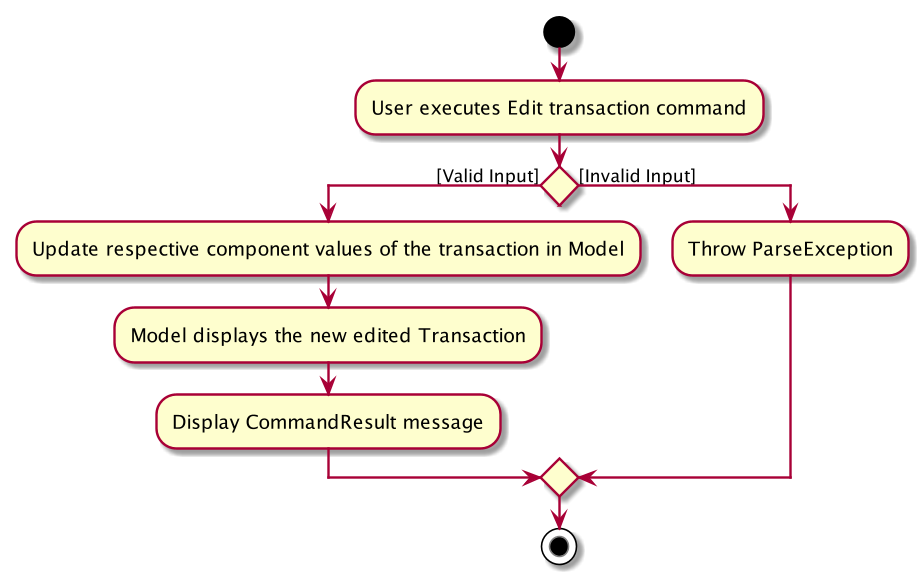

The diagram above was rendered by PlantUML. Its source (embedded in the PNG):
@startuml
start
:User executes Edit transaction command;


if () then ([Valid Input])
    :Update respective component values of the transaction in Model;
    :Model displays the new edited Transaction;
    :Display CommandResult message;
else([Invalid Input])
    :Throw ParseException;
endif
stop
@enduml